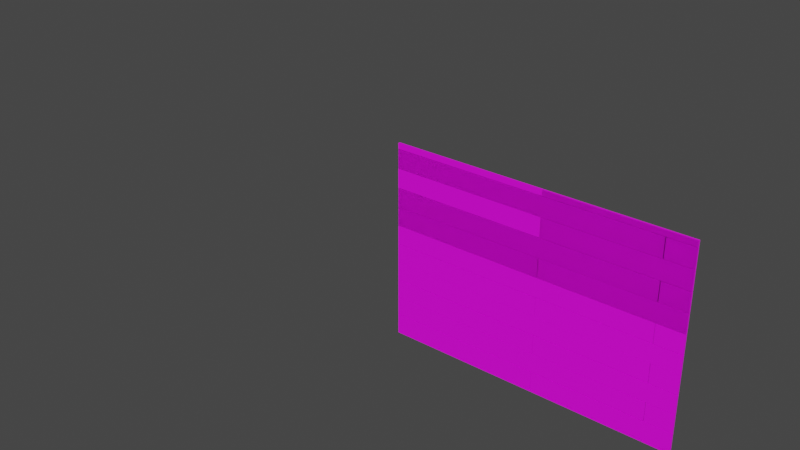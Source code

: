 # Source: Wall_Segment.blend  (saved by Blender 2.81.16; exported with 4.5.12 LTS)
import bpy
from mathutils import Matrix  # noqa: F401  (used for matrix-valued properties, if any)

bpy.ops.wm.read_factory_settings(use_empty=True)
scene = bpy.context.scene
scene.name = 'Scene'

# ---- collections
col_collection = bpy.data.collections.new('Collection'); scene.collection.children.link(col_collection)

# ---- images (referenced by path relative to the original .blend; pixels are not part of the script)
import os
ASSET_DIR = os.environ.get("B2B_ASSET_DIR", "")  # directory of the original .blend (textures are referenced by path, not embedded)
HERE = os.path.dirname(os.path.abspath(__file__))  # packed textures are extracted next to this script under _unpacked/

def load_image(name, relpath, width, height, colorspace="sRGB"):
    """Load a texture the original file referenced (path relative to the .blend, or extracted next to this script)."""
    p = next((c for c in (os.path.join(HERE, relpath), os.path.join(ASSET_DIR, relpath)) if relpath and os.path.exists(c)), "")
    if p:
        img = bpy.data.images.load(p, check_existing=True)
        img.name = name
    else:  # same state as the original file: an image datablock whose file is absent (Cycles renders it pink)
        img = bpy.data.images.new(name, width, height)
        img.source = "FILE"
        img.filepath = "//" + (relpath or name)
    img.colorspace_settings.name = colorspace
    return img
img_t_wood03_psd_001 = load_image('T_Wood03.psd.001', 'T_Wood03.psd', 1024, 1024, 'sRGB')

# ---- materials (node trees are filled in below, after node groups)
mat_material_002 = bpy.data.materials.new('Material.002')
mat_material_002.use_transparent_shadow = False

# ---- material node trees
mat_material_002.use_nodes = True; mat_material_002.node_tree.nodes.clear()
_N = mat_material_002.node_tree.nodes; _L = mat_material_002.node_tree.links
n0 = _N.new('ShaderNodeOutputMaterial'); n0.name = 'Material Output'; n0.location = (300, 300)
n1 = _N.new('ShaderNodeBsdfPrincipled'); n1.name = 'Principled BSDF'; n1.location = (10, 300)
n1.distribution = 'GGX'
n1.subsurface_method = 'BURLEY'
n1.inputs[3].default_value = 1.45
n1.inputs[27].default_value = (0.0, 0.0, 0.0, 1.0)
n1.inputs[28].default_value = 1.0
n2 = _N.new('ShaderNodeTexImage'); n2.name = 'Image Texture'; n2.location = (-370, 220)
n2.image = img_t_wood03_psd_001
_L.new(n1.outputs[0], n0.inputs[0])
_L.new(n2.outputs[0], n1.inputs[0])
n0.is_active_output = True

# ---- world
world_world = bpy.data.worlds.new('World'); scene.world = world_world
world_world.use_nodes = True; world_world.node_tree.nodes.clear()
_N = world_world.node_tree.nodes; _L = world_world.node_tree.links
n0 = _N.new('ShaderNodeOutputWorld'); n0.name = 'World Output'; n0.location = (300, 300)
n1 = _N.new('ShaderNodeBackground'); n1.name = 'Background'; n1.location = (10, 300)
n1.inputs[0].default_value = (0.05088, 0.05088, 0.05088, 1.0)
_L.new(n1.outputs[0], n0.inputs[0])
n0.is_active_output = True
world_world.color = (0.05088, 0.05088, 0.05088)
world_world.use_sun_shadow = False
world_world.sun_shadow_jitter_overblur = 0.0

# ---- meshes
me_cube_000 = bpy.data.meshes.new('Cube.000')
me_cube_000.from_pydata([(-0.5757, -1.521, -25.54), (-0.5757, -3.68, -25.54), (-0.5757, -1.575, -25.54), (-0.5757, -3.751, -25.54), (2.495, -5.911, -23.54), (2.495, -5.856, -23.54), (2.495, -8.016, -25.54), (2.495, -8.086, -25.54), (1.033, -7.909, -1.0), (1.033, -7.909, 1.0), (1.036, -7.909, -1.0), (1.036, -7.909, 1.0), (2.171, -7.842, -1.0), (2.171, -7.842, 1.0), (2.171, -5.842, -1.0), (2.171, -5.842, 1.0), (1.033, -5.79, -1.0), (1.033, -5.79, 1.0), (1.033, -3.79, -1.0), (1.033, -3.79, 1.0), (1.036, -5.79, -1.0), (1.036, -5.79, 1.0), (1.036, -3.79, -1.0), (1.036, -3.79, 1.0), (2.177, -7.842, -1.0), (2.177, -7.842, 1.0), (2.177, -5.842, -1.0), (2.177, -5.842, 1.0), (2.171, -3.723, -1.0), (2.171, -3.723, 1.0), (2.171, -1.723, -1.0), (2.171, -1.723, 1.0), (1.033, -1.671, -1.0), (1.033, -1.671, 1.0), (1.033, 0.3286, -1.0), (1.033, 0.3286, 1.0), (1.036, -1.671, -1.0), (1.036, -1.671, 1.0), (1.036, 0.3286, -1.0), (1.036, 0.3286, 1.0), (-3.308, -1.723, 1.0), (2.177, -3.723, -1.0), (2.177, -3.723, 1.0), (2.177, -1.723, -1.0), (2.177, -1.723, 1.0), (-3.308, -14.05, 1.0), (1.036, -7.909, -1.0), (1.036, -7.909, 1.0), (2.177, -7.842, -1.0), (2.177, -7.842, 1.0), (2.177, -5.842, -1.0), (2.177, -5.842, 1.0), (1.036, -5.79, -1.0), (1.036, -5.79, 1.0), (1.036, -3.79, -1.0), (1.036, -3.79, 1.0), (2.171, -7.842, -1.0), (2.171, -7.842, 1.0), (2.171, -5.842, -1.0), (2.171, -5.842, 1.0), (2.177, -3.723, -1.0), (2.177, -3.723, 1.0), (2.177, -1.723, -1.0), (2.177, -1.723, 1.0), (1.036, -1.671, -1.0), (1.036, -1.671, 1.0), (1.036, 0.3286, -1.0), (1.036, 0.3286, 1.0), (1.033, -1.671, -1.0), (1.033, -1.671, 1.0), (1.033, 0.3286, -1.0), (1.033, 0.3286, 1.0), (2.171, -3.723, -1.0), (2.171, -3.723, 1.0), (2.171, -1.723, -1.0), (2.171, -1.723, 1.0), (1.033, 10.61, -1.0), (1.033, 10.61, 1.0), (1.033, 12.61, -1.0), (1.033, 12.61, 1.0), (1.033, 6.525, -1.0), (1.033, 6.525, 1.0), (1.033, 8.525, -1.0), (1.033, 8.525, 1.0), (1.033, 2.45, -1.0), (1.033, 2.45, 1.0), (1.033, 4.45, -1.0), (1.033, 4.45, 1.0), (2.177, 0.3984, -1.0), (2.177, 0.3984, 1.0), (2.177, 2.398, -1.0), (2.177, 2.398, 1.0), (1.036, 2.45, -1.0), (1.036, 2.45, 1.0), (1.036, 4.45, -1.0), (1.036, 4.45, 1.0), (2.171, 0.3984, -1.0), (2.171, 0.3984, 1.0), (2.171, 2.398, -1.0), (2.171, 2.398, 1.0), (2.171, 4.473, -1.0), (2.171, 4.473, 1.0), (2.171, 6.473, -1.0), (2.171, 6.473, 1.0), (1.036, 6.525, -1.0), (1.036, 6.525, 1.0), (1.036, 8.525, -1.0), (1.036, 8.525, 1.0), (2.177, 4.473, -1.0), (2.177, 4.473, 1.0), (2.177, 6.473, -1.0), (2.177, 6.473, 1.0), (2.171, 12.68, -1.0), (2.171, 12.68, 1.0), (2.177, 12.68, -1.0), (2.177, 12.68, 1.0), (2.177, 8.562, -1.0), (2.177, 8.562, 1.0), (2.177, 10.56, -1.0), (2.177, 10.56, 1.0), (1.036, 10.61, -1.0), (1.036, 10.61, 1.0), (1.036, 12.61, -1.0), (1.036, 12.61, 1.0), (2.171, 8.562, -1.0), (2.171, 8.562, 1.0), (2.171, 10.56, -1.0), (2.171, 10.56, 1.0), (-0.5255, -8.489, 1.0), (-0.5255, -8.489, -1.0), (2.445, -1.671, -1.0), (2.445, -1.671, 1.0), (2.445, -3.723, 1.0), (2.445, -1.723, 1.0), (2.445, -1.671, 1.0), (2.445, -1.671, -1.0), (2.445, -3.723, -1.0), (2.445, -1.723, 1.0), (2.445, -1.723, -1.0), (2.445, -1.723, -1.0), (2.445, -3.723, -1.0), (2.445, -3.723, 1.0), (2.445, -3.79, 1.0), (2.445, -3.79, -1.0), (2.445, -5.79, -1.0), (2.445, -7.842, -1.0), (2.445, -5.842, -1.0), (2.445, -5.842, 1.0), (2.445, -5.842, -1.0), (2.445, -3.79, -1.0), (2.445, -5.79, -1.0), (2.445, -5.79, 1.0), (2.445, -3.79, 1.0), (2.445, -5.79, 1.0), (2.445, -7.842, 1.0), (2.445, -7.842, 1.0), (2.445, -7.842, -1.0), (2.445, -5.842, 1.0), (2.445, -7.909, 1.0), (2.445, -7.909, -1.0), (2.445, -7.909, -1.0), (2.445, -8.489, -1.0), (2.445, -7.909, 1.0), (2.445, -8.489, 1.0), (2.445, -8.489, -1.0), (2.445, -8.489, 1.0), (1.036, -8.489, 1.0), (1.036, -8.489, -1.0), (1.036, -8.489, 1.0), (1.036, -8.489, -1.0), (1.033, -8.489, 1.0), (1.033, -8.489, -1.0), (-0.5255, -1.671, -1.0), (-0.5255, -1.671, 1.0), (-0.5255, -1.671, -1.0), (-0.5255, -1.671, 1.0), (-0.5255, -1.723, -1.0), (-0.5255, -3.723, -1.0), (-0.5255, -3.723, -1.0), (-0.5255, -3.723, 1.0), (-0.5255, -1.723, -1.0), (-0.5255, -1.723, 1.0), (-0.5255, -3.723, 1.0), (-0.5255, -1.723, 1.0), (-0.5255, -3.79, 1.0), (-0.5255, -3.79, -1.0), (-0.5255, -5.79, -1.0), (-0.5255, -5.79, 1.0), (-0.5255, -7.842, -1.0), (-0.5255, -7.842, 1.0), (-0.5255, -7.842, 1.0), (-0.5255, -5.842, -1.0), (-0.5255, -5.842, 1.0), (-0.5255, -5.842, 1.0), (-0.5255, -5.842, -1.0), (-0.5255, -7.842, -1.0), (-0.5255, -7.909, 1.0), (-0.5255, -7.909, -1.0), (2.171, 12.84, -1.0), (2.171, 12.84, 1.0), (2.445, 12.84, 1.0), (2.177, 12.84, 1.0), (2.177, 12.84, -1.0), (2.445, 12.84, -1.0), (-0.5255, 12.84, -1.0), (-0.5255, 12.68, -1.0), (-0.5255, 12.84, 1.0), (-0.5255, 12.68, 1.0), (-0.5255, 10.61, -1.0), (-0.5255, 10.61, 1.0), (-0.5255, 12.61, -1.0), (-0.5255, 12.61, 1.0), (-0.5255, 8.562, -1.0), (-0.5255, 10.56, 1.0), (-0.5255, 10.56, -1.0), (-0.5255, 8.562, 1.0), (-0.5255, 8.525, 1.0), (-0.5255, 6.525, 1.0), (-0.5255, 8.525, -1.0), (-0.5255, 6.525, -1.0), (-0.5255, 6.473, -1.0), (-0.5255, 6.473, 1.0), (-0.5255, 4.473, 1.0), (-0.5255, 4.473, -1.0), (-0.5255, 4.45, 1.0), (-0.5255, 2.45, -1.0), (-0.5255, 2.45, 1.0), (-0.5255, 0.3984, 1.0), (-0.5255, 2.398, -1.0), (-0.5255, 2.398, 1.0), (-0.5255, 0.3984, -1.0), (-0.5255, 4.45, -1.0), (-0.5255, 0.3286, -1.0), (-0.5255, 0.3286, 1.0), (-0.5255, 0.3286, -1.0), (-0.5255, 0.3286, 1.0), (2.445, 12.68, 1.0), (2.445, 12.68, -1.0), (2.445, 12.61, -1.0), (2.445, 12.61, 1.0), (2.445, 10.61, 1.0), (2.445, 10.61, -1.0), (2.445, 8.562, 1.0), (2.445, 8.562, -1.0), (2.445, 10.56, 1.0), (2.445, 10.56, -1.0), (2.445, 8.525, 1.0), (2.445, 8.525, -1.0), (2.445, 6.525, -1.0), (2.445, 6.525, 1.0), (2.445, 6.473, -1.0), (2.445, 4.473, 1.0), (2.445, 6.473, 1.0), (2.445, 4.473, -1.0), (2.445, 4.45, 1.0), (2.445, 4.45, -1.0), (2.445, 2.45, 1.0), (2.445, 2.398, -1.0), (2.445, 2.398, 1.0), (2.445, 0.3984, 1.0), (2.445, 0.3984, -1.0), (2.445, 2.45, -1.0), (2.445, 0.3286, 1.0), (2.445, 0.3286, -1.0), (2.445, 0.3286, -1.0), (2.445, 0.3286, 1.0), (1.036, -8.489, 1.0), (2.445, -8.489, 1.0), (2.445, -8.489, -1.0), (1.036, -8.489, -1.0), (2.445, -8.489, 1.0), (1.036, -8.489, 1.0), (2.445, -8.489, -1.0), (1.036, -8.489, -1.0)], [(4, 5), (6, 7), (3, 1), (2, 0), (183, 175), (177, 185), (148, 144), (146, 144), (143, 140), (149, 140), (139, 135), (134, 133), (264, 260)], [(8, 9, 170, 171), (9, 196, 128, 170), (10, 11, 162, 160), (10, 160, 161, 167), (14, 15, 13, 12), (12, 13, 190, 188), (15, 192, 190, 13), (18, 19, 17, 16), (16, 17, 187, 186), (19, 184, 187, 17), (20, 21, 23, 22), (22, 23, 142, 143), (22, 143, 150, 20), (24, 25, 27, 26), (26, 27, 157, 146), (26, 146, 145, 24), (30, 31, 29, 28), (28, 29, 182, 178), (31, 181, 182, 29), (34, 35, 33, 32), (32, 33, 175, 172), (35, 235, 175, 33), (36, 37, 39, 38), (38, 39, 265, 264), (38, 264, 130, 36), (41, 42, 44, 43), (43, 44, 133, 139), (43, 139, 140, 41), (46, 47, 158, 159), (46, 159, 164, 169), (48, 49, 51, 50), (50, 51, 147, 148), (50, 148, 156, 48), (52, 53, 55, 54), (54, 55, 152, 149), (54, 149, 144, 52), (58, 59, 57, 56), (56, 57, 189, 195), (59, 193, 189, 57), (60, 61, 63, 62), (62, 63, 137, 138), (62, 138, 136, 60), (64, 65, 67, 66), (66, 67, 262, 263), (66, 263, 135, 64), (70, 71, 69, 68), (68, 69, 173, 174), (71, 233, 173, 69), (74, 75, 73, 72), (72, 73, 179, 177), (75, 183, 179, 73), (78, 79, 77, 76), (76, 77, 209, 208), (79, 211, 209, 77), (82, 83, 81, 80), (80, 81, 217, 219), (83, 216, 217, 81), (86, 87, 85, 84), (84, 85, 226, 225), (87, 224, 226, 85), (88, 89, 91, 90), (90, 91, 258, 257), (90, 257, 260, 88), (92, 93, 95, 94), (94, 95, 254, 255), (94, 255, 261, 92), (98, 99, 97, 96), (96, 97, 227, 230), (99, 229, 227, 97), (102, 103, 101, 100), (100, 101, 222, 223), (103, 221, 222, 101), (104, 105, 107, 106), (106, 107, 246, 247), (106, 247, 248, 104), (108, 109, 111, 110), (110, 111, 252, 250), (110, 250, 253, 108), (112, 113, 207, 205), (114, 115, 201, 202), (116, 117, 119, 118), (118, 119, 244, 245), (118, 245, 243, 116), (120, 121, 123, 122), (122, 123, 239, 238), (122, 238, 241, 120), (126, 127, 125, 124), (124, 125, 215, 212), (127, 213, 215, 125), (130, 134, 37, 36), (169, 166, 47, 46), (151, 142, 23, 21), (261, 256, 93, 92), (230, 228, 98, 96), (249, 246, 107, 105), (166, 165, 158, 47), (204, 206, 199, 198), (200, 203, 202, 201), (186, 185, 18, 16), (198, 199, 113, 112), (243, 242, 117, 116), (259, 258, 91, 89), (177, 176, 74, 72), (156, 154, 49, 48), (241, 240, 121, 120), (214, 213, 127, 126), (155, 157, 27, 25), (171, 129, 197, 8), (132, 133, 44, 42), (251, 252, 111, 109), (237, 236, 115, 114), (153, 152, 55, 53), (219, 218, 82, 80), (140, 132, 42, 41), (218, 216, 83, 82), (232, 235, 35, 34), (242, 244, 119, 117), (253, 251, 109, 108), (199, 206, 207, 113), (231, 224, 87, 86), (260, 259, 89, 88), (248, 249, 105, 104), (180, 181, 31, 30), (191, 192, 15, 14), (197, 196, 9, 8), (141, 137, 63, 61), (129, 128, 196, 197), (206, 204, 205, 207), (211, 210, 208, 209), (214, 212, 215, 213), (218, 219, 217, 216), (221, 220, 223, 222), (231, 225, 226, 224), (229, 228, 230, 227), (232, 172, 175, 235), (234, 174, 173, 233), (180, 178, 182, 181), (184, 185, 186, 187), (193, 194, 195, 189), (191, 188, 190, 192), (168, 163, 162, 11), (194, 193, 59, 58), (223, 220, 102, 100), (134, 265, 39, 37), (174, 234, 70, 68), (167, 168, 11, 10), (228, 229, 99, 98), (234, 233, 71, 70), (210, 211, 79, 78), (256, 254, 95, 93), (195, 194, 58, 56), (208, 210, 78, 76), (185, 184, 19, 18), (205, 204, 198, 112), (172, 232, 34, 32), (165, 166, 266, 267), (128, 129, 171, 170), (145, 155, 25, 24), (136, 141, 61, 60), (154, 147, 51, 49), (144, 153, 53, 52), (135, 131, 65, 64), (220, 221, 103, 102), (212, 214, 126, 124), (202, 203, 237, 114), (225, 231, 86, 84), (178, 180, 30, 28), (240, 239, 123, 121), (131, 262, 67, 65), (188, 191, 14, 12), (203, 200, 236, 237), (155, 145, 146, 157), (151, 150, 143, 142), (141, 136, 138, 137), (135, 263, 262, 131), (260, 257, 258, 259), (261, 255, 254, 256), (253, 250, 252, 251), (248, 247, 246, 249), (243, 245, 244, 242), (241, 238, 239, 240), (176, 183, 75, 74), (236, 200, 201, 115), (150, 151, 21, 20), (164, 161, 268, 272), (167, 168, 271, 269), (169, 164, 272, 273), (161, 167, 269, 268), (163, 165, 267, 270), (166, 169, 273, 266), (168, 163, 270, 271), (273, 272, 270, 271), (158, 165, 164, 159)])
_uv = me_cube_000.uv_layers.new(name='UVMap')
_uv.uv.foreach_set('vector', [0.5856, 0.3684, 0.5536, 0.3684, 0.5536, 0.3652, 0.5856, 0.3652, 0.9059, 0.5917, 0.8809, 0.5917, 0.8809, 0.5885, 0.9059, 0.5885, 0.6817, 0.5917, 0.6817, 0.5805, 0.7043, 0.5805, 0.7043, 0.5917, 0.9059, 0.5024, 0.8833, 0.5024, 0.8833, 0.4991, 0.9059, 0.4991, 0.7458, 0.547, 0.7137, 0.547, 0.7137, 0.5359, 0.7458, 0.5359, 0.3615, 0.3728, 0.3935, 0.3728, 0.3935, 0.3879, 0.3615, 0.3879, 0.4896, 0.4219, 0.4896, 0.4068, 0.5216, 0.4068, 0.5216, 0.4219, 0.7137, 0.3573, 0.6817, 0.3573, 0.6817, 0.3461, 0.7137, 0.3461, 0.7137, 0.5805, 0.7137, 0.5694, 0.7387, 0.5694, 0.7387, 0.5805, 0.8418, 0.547, 0.8169, 0.547, 0.8169, 0.5359, 0.8418, 0.5359, 0.8098, 0.4019, 0.7778, 0.4019, 0.7778, 0.3907, 0.8098, 0.3907, 0.5856, 0.5044, 0.5856, 0.5156, 0.5631, 0.5156, 0.5631, 0.5044, 0.8739, 0.4131, 0.8964, 0.4131, 0.8964, 0.4242, 0.8739, 0.4242, 0.8098, 0.4354, 0.7778, 0.4354, 0.7778, 0.4242, 0.8098, 0.4242, 0.9725, 0.3126, 0.9725, 0.3238, 0.9682, 0.3238, 0.9682, 0.3126, 0.9725, 0.2992, 0.9768, 0.2992, 0.9767, 0.3104, 0.9725, 0.3104, 0.5856, 0.4131, 0.6177, 0.4131, 0.6177, 0.4242, 0.5856, 0.4242, 0.2013, 0.3238, 0.2334, 0.3238, 0.2334, 0.3388, 0.2013, 0.3388, 0.4896, 0.3728, 0.4896, 0.3578, 0.5216, 0.3578, 0.5216, 0.3728, 0.5856, 0.3216, 0.5536, 0.3216, 0.5536, 0.3104, 0.5856, 0.3104, 0.3935, 0.5156, 0.3935, 0.5044, 0.4184, 0.5044, 0.4184, 0.5156, 0.8418, 0.3684, 0.8169, 0.3684, 0.8169, 0.3573, 0.8418, 0.3573, 0.6177, 0.3573, 0.5856, 0.3573, 0.5856, 0.3461, 0.6177, 0.3461, 0.2334, 0.5044, 0.2334, 0.4933, 0.2559, 0.4933, 0.2559, 0.5044, 0.2013, 0.5937, 0.2239, 0.5937, 0.2239, 0.6049, 0.2013, 0.6049, 0.2013, 0.5066, 0.1693, 0.5066, 0.1693, 0.4955, 0.2013, 0.4955, 0.9379, 0.4019, 0.9379, 0.3907, 0.9422, 0.3907, 0.9422, 0.4019, 0.9725, 0.4912, 0.9682, 0.4912, 0.9682, 0.4801, 0.9725, 0.4801, 0.6177, 0.5917, 0.6177, 0.5805, 0.6402, 0.5805, 0.6402, 0.5917, 0.5536, 0.6161, 0.531, 0.6161, 0.531, 0.6128, 0.5536, 0.6128, 0.1373, 0.5736, 0.1052, 0.5736, 0.1052, 0.5624, 0.1373, 0.5624, 0.9725, 0.2992, 0.9725, 0.3104, 0.9682, 0.3104, 0.9682, 0.2992, 0.9725, 0.4131, 0.9768, 0.4131, 0.9768, 0.4242, 0.9725, 0.4242, 0.5216, 0.5714, 0.4896, 0.5714, 0.4896, 0.5602, 0.5216, 0.5602, 0.5536, 0.5044, 0.5536, 0.5156, 0.531, 0.5156, 0.531, 0.5044, 0.7137, 0.6029, 0.7363, 0.6029, 0.7363, 0.614, 0.7137, 0.614, 0.7458, 0.4019, 0.7137, 0.4019, 0.7137, 0.3907, 0.7458, 0.3907, 0.2654, 0.3973, 0.2974, 0.3973, 0.2974, 0.4124, 0.2654, 0.4124, 0.4896, 0.4464, 0.4896, 0.4314, 0.5216, 0.4314, 0.5216, 0.4464, 0.6177, 0.4933, 0.5856, 0.4933, 0.5856, 0.4821, 0.6177, 0.4821, 0.9379, 0.3796, 0.9379, 0.3684, 0.9422, 0.3684, 0.9422, 0.3796, 0.9725, 0.4354, 0.9682, 0.4354, 0.9682, 0.4242, 0.9725, 0.4242, 0.3935, 0.5044, 0.3615, 0.5044, 0.3615, 0.4933, 0.3935, 0.4933, 0.5536, 0.4933, 0.5536, 0.4821, 0.5762, 0.4821, 0.5762, 0.4933, 0.6497, 0.6029, 0.6722, 0.6029, 0.6722, 0.614, 0.6497, 0.614, 0.5856, 0.3461, 0.5536, 0.3461, 0.5536, 0.3349, 0.5856, 0.3349, 0.4896, 0.5156, 0.4896, 0.5044, 0.5145, 0.5044, 0.5145, 0.5156, 0.8098, 0.3796, 0.7848, 0.3796, 0.7848, 0.3684, 0.8098, 0.3684, 0.1052, 0.4955, 0.1373, 0.4955, 0.1373, 0.5066, 0.1052, 0.5066, 0.2334, 0.2992, 0.2654, 0.2992, 0.2654, 0.3143, 0.2334, 0.3143, 0.4896, 0.3973, 0.4896, 0.3823, 0.5216, 0.3823, 0.5216, 0.3973, 0.2334, 0.4821, 0.2013, 0.4821, 0.2013, 0.4709, 0.2334, 0.4709, 0.5536, 0.3104, 0.5536, 0.2992, 0.5786, 0.2992, 0.5786, 0.3104, 0.5536, 0.5714, 0.5286, 0.5714, 0.5286, 0.5602, 0.5536, 0.5602, 0.3935, 0.5491, 0.3615, 0.5491, 0.3615, 0.5379, 0.3935, 0.5379, 0.3294, 0.4933, 0.3294, 0.4821, 0.3544, 0.4821, 0.3544, 0.4933, 0.7137, 0.614, 0.6888, 0.614, 0.6888, 0.6029, 0.7137, 0.6029, 0.8418, 0.6252, 0.8098, 0.6252, 0.8098, 0.614, 0.8418, 0.614, 0.2974, 0.4933, 0.2974, 0.4821, 0.3224, 0.4821, 0.3224, 0.4933, 0.8739, 0.614, 0.8489, 0.614, 0.8489, 0.6029, 0.8739, 0.6029, 0.4575, 0.5826, 0.4255, 0.5826, 0.4255, 0.5714, 0.4575, 0.5714, 0.9379, 0.3907, 0.9379, 0.3796, 0.9422, 0.3796, 0.9422, 0.3907, 0.3888, 0.6384, 0.3845, 0.6384, 0.3845, 0.6272, 0.3888, 0.6272, 0.9059, 0.6252, 0.8739, 0.6252, 0.8739, 0.614, 0.9059, 0.614, 0.7137, 0.547, 0.7137, 0.5582, 0.6912, 0.5582, 0.6912, 0.547, 0.4575, 0.5826, 0.4801, 0.5826, 0.4801, 0.5937, 0.4575, 0.5937, 0.7137, 0.547, 0.6817, 0.547, 0.6817, 0.5359, 0.7137, 0.5359, 0.2013, 0.2992, 0.2334, 0.2992, 0.2334, 0.3143, 0.2013, 0.3143, 0.5216, 0.3483, 0.5216, 0.3332, 0.5536, 0.3332, 0.5536, 0.3483, 0.7458, 0.4242, 0.7778, 0.4242, 0.7778, 0.4354, 0.7458, 0.4354, 0.1052, 0.3238, 0.1373, 0.3238, 0.1373, 0.3388, 0.1052, 0.3388, 0.4896, 0.3238, 0.4896, 0.3087, 0.5216, 0.3087, 0.5216, 0.3238, 0.8418, 0.4019, 0.8098, 0.4019, 0.8098, 0.3907, 0.8418, 0.3907, 0.4255, 0.4821, 0.4255, 0.4709, 0.4481, 0.4709, 0.4481, 0.4821, 0.8739, 0.5024, 0.8964, 0.5024, 0.8964, 0.5135, 0.8739, 0.5135, 0.8418, 0.3104, 0.8098, 0.3104, 0.8098, 0.2992, 0.8418, 0.2992, 0.9552, 0.4131, 0.9552, 0.4019, 0.9595, 0.4019, 0.9595, 0.4131, 0.9725, 0.5694, 0.9682, 0.5694, 0.9682, 0.5582, 0.9725, 0.5582, 0.2013, 0.3973, 0.2334, 0.3973, 0.2334, 0.4124, 0.2013, 0.4124, 0.8098, 0.5024, 0.7778, 0.5024, 0.7778, 0.5015, 0.8098, 0.5015, 0.8098, 0.4689, 0.7778, 0.4689, 0.7778, 0.4577, 0.8098, 0.4577, 0.5439, 0.6272, 0.5439, 0.6161, 0.5482, 0.6161, 0.5482, 0.6272, 0.4748, 0.6384, 0.4705, 0.6384, 0.4705, 0.6272, 0.4748, 0.6272, 0.2974, 0.4933, 0.2654, 0.4933, 0.2654, 0.4821, 0.2974, 0.4821, 0.8418, 0.4577, 0.8418, 0.4466, 0.8644, 0.4466, 0.8644, 0.4577, 0.8739, 0.4019, 0.8964, 0.4019, 0.8964, 0.4131, 0.8739, 0.4131, 0.2013, 0.5401, 0.1693, 0.5401, 0.1693, 0.529, 0.2013, 0.529, 0.1052, 0.3483, 0.1373, 0.3483, 0.1373, 0.3633, 0.1052, 0.3633, 0.4896, 0.4709, 0.4896, 0.4559, 0.5216, 0.4559, 0.5216, 0.4709, 0.2748, 0.5044, 0.2748, 0.4933, 0.2974, 0.4933, 0.2974, 0.5044, 0.6177, 0.3136, 0.5856, 0.3136, 0.5856, 0.3104, 0.6177, 0.3104, 0.8003, 0.6029, 0.8003, 0.614, 0.7778, 0.614, 0.7778, 0.6029, 0.531, 0.4352, 0.531, 0.4241, 0.5536, 0.4241, 0.5536, 0.4352, 0.4255, 0.4314, 0.4575, 0.4314, 0.4575, 0.4464, 0.4255, 0.4464, 0.3069, 0.6161, 0.3069, 0.6049, 0.3294, 0.6049, 0.3294, 0.6161, 0.2654, 0.6017, 0.2879, 0.6017, 0.2879, 0.6049, 0.2654, 0.6049, 0.125, 0.75, 0.125, 0.75, 0.3519, 0.75, 0.3519, 0.75, 0.375, 0.75, 0.375, 0.75, 0.3524, 0.75, 0.3524, 0.75, 0.8988, 0.4466, 0.8988, 0.4577, 0.8739, 0.4577, 0.8739, 0.4466, 0.7137, 0.4698, 0.6817, 0.4698, 0.6817, 0.4689, 0.7137, 0.4689, 0.4705, 0.6272, 0.4705, 0.6161, 0.4748, 0.6161, 0.4748, 0.6272, 0.4104, 0.6272, 0.4104, 0.6384, 0.4061, 0.6384, 0.4061, 0.6272, 0.3935, 0.4559, 0.4255, 0.4559, 0.4255, 0.4709, 0.3935, 0.4709, 0.9509, 0.5805, 0.9509, 0.5694, 0.9552, 0.5694, 0.9552, 0.5805, 0.3389, 0.4821, 0.3389, 0.4709, 0.3615, 0.4709, 0.3615, 0.4821, 0.1373, 0.3143, 0.1052, 0.3143, 0.1052, 0.2992, 0.1373, 0.2992, 0.7429, 0.6252, 0.7429, 0.6364, 0.7386, 0.6364, 0.7386, 0.6252, 0.2654, 0.5747, 0.2404, 0.5747, 0.2404, 0.5714, 0.2654, 0.5714, 0.9768, 0.547, 0.9768, 0.5582, 0.9725, 0.5582, 0.9725, 0.547, 0.9768, 0.3126, 0.9768, 0.3238, 0.9725, 0.3238, 0.9725, 0.3126, 0.9509, 0.5582, 0.9509, 0.547, 0.9552, 0.547, 0.9552, 0.5582, 0.416, 0.5937, 0.416, 0.6049, 0.3935, 0.6049, 0.3935, 0.5937, 0.4966, 0.5937, 0.4966, 0.5826, 0.5216, 0.5826, 0.5216, 0.5937, 0.9509, 0.3461, 0.9509, 0.3349, 0.9552, 0.3349, 0.9552, 0.3461, 0.5536, 0.4439, 0.5216, 0.4439, 0.5216, 0.4352, 0.5536, 0.4352, 0.6177, 0.3771, 0.5856, 0.3771, 0.5856, 0.3684, 0.6177, 0.3684, 0.5309, 0.6272, 0.5309, 0.6384, 0.5266, 0.6384, 0.5266, 0.6272, 0.5051, 0.6272, 0.5051, 0.6161, 0.5093, 0.6161, 0.5093, 0.6272, 0.487, 0.4709, 0.487, 0.4559, 0.4896, 0.4559, 0.4896, 0.4709, 0.7458, 0.3771, 0.7137, 0.3771, 0.7137, 0.3684, 0.7458, 0.3684, 0.9509, 0.3684, 0.9509, 0.3573, 0.9552, 0.3573, 0.9552, 0.3684, 0.499, 0.4821, 0.499, 0.4709, 0.5216, 0.4709, 0.5216, 0.4821, 0.2013, 0.3633, 0.1693, 0.3633, 0.1693, 0.3483, 0.2013, 0.3483, 0.2334, 0.4369, 0.2013, 0.4369, 0.2013, 0.4219, 0.2334, 0.4219, 0.7458, 0.4888, 0.7137, 0.4888, 0.7137, 0.4801, 0.7458, 0.4801, 0.9768, 0.4019, 0.9768, 0.4131, 0.9725, 0.4131, 0.9725, 0.4019, 0.625, 0.0, 0.625, 0.0, 0.6182, 0.0, 0.6182, 0.0, 0.375, 0.0, 0.375, 0.0, 0.3768, 0.0, 0.3768, 0.0, 0.3776, 0.0, 0.3776, 0.0, 0.4011, 0.0, 0.4011, 0.0, 0.4017, 0.0, 0.4251, 0.0, 0.4251, 0.0, 0.4017, 0.0, 0.4256, 0.0, 0.449, 0.0, 0.449, 0.0, 0.4256, 0.0, 0.4496, 0.0, 0.4496, 0.0, 0.473, 0.0, 0.473, 0.0, 0.4733, 0.0, 0.4968, 0.0, 0.4968, 0.0, 0.4733, 0.0, 0.4974, 0.0, 0.4974, 0.0, 0.5208, 0.0, 0.5208, 0.0, 0.5216, 0.0, 0.5451, 0.0, 0.5451, 0.0, 0.5216, 0.0, 0.5216, 0.0, 0.5451, 0.0, 0.5451, 0.0, 0.5216, 0.0, 0.5457, 0.0, 0.5691, 0.0, 0.5691, 0.0, 0.5457, 0.0, 0.5699, 0.0, 0.5699, 0.0, 0.5934, 0.0, 0.5934, 0.0, 0.594, 0.0, 0.594, 0.0, 0.6174, 0.0, 0.6174, 0.0, 0.594, 0.0, 0.6174, 0.0, 0.6174, 0.0, 0.594, 0.0, 0.8739, 0.5996, 0.8964, 0.5996, 0.8964, 0.6029, 0.8739, 0.6029, 0.4575, 0.3388, 0.4255, 0.3388, 0.4255, 0.3238, 0.4575, 0.3238, 0.1373, 0.4615, 0.1052, 0.4615, 0.1052, 0.4464, 0.1373, 0.4464, 0.2559, 0.6049, 0.2559, 0.6161, 0.2334, 0.6161, 0.2334, 0.6049, 0.6247, 0.614, 0.6247, 0.6029, 0.6497, 0.6029, 0.6497, 0.614, 0.6177, 0.3828, 0.5856, 0.3828, 0.5856, 0.3796, 0.6177, 0.3796, 0.2654, 0.3388, 0.2334, 0.3388, 0.2334, 0.3238, 0.2654, 0.3238, 0.4896, 0.502, 0.4575, 0.502, 0.4575, 0.4933, 0.4896, 0.4933, 0.1373, 0.5488, 0.1052, 0.5488, 0.1052, 0.5401, 0.1373, 0.5401, 0.8513, 0.3349, 0.8513, 0.3238, 0.8739, 0.3238, 0.8739, 0.3349, 0.1693, 0.4559, 0.2013, 0.4559, 0.2013, 0.4709, 0.1693, 0.4709, 0.5607, 0.5714, 0.5607, 0.5602, 0.5856, 0.5602, 0.5856, 0.5714, 0.6177, 0.4776, 0.5856, 0.4776, 0.5856, 0.4689, 0.6177, 0.4689, 0.4575, 0.4314, 0.46, 0.4314, 0.46, 0.4464, 0.4575, 0.4464, 0.8809, 0.4019, 0.8809, 0.3907, 0.9059, 0.3907, 0.9059, 0.4019, 0.2879, 0.6017, 0.2654, 0.6017, 0.2654, 0.6017, 0.2879, 0.6017, 0.875, 0.75, 0.875, 0.75, 0.7438, 0.75, 0.7438, 0.75, 0.9682, 0.3349, 0.9682, 0.3238, 0.9725, 0.3238, 0.9725, 0.3349, 0.9509, 0.3573, 0.9509, 0.3461, 0.9552, 0.3461, 0.9552, 0.3573, 0.8638, 0.6252, 0.8638, 0.6364, 0.8595, 0.6364, 0.8595, 0.6252, 0.8193, 0.4689, 0.8193, 0.4577, 0.8418, 0.4577, 0.8418, 0.4689, 0.2108, 0.5044, 0.2108, 0.4933, 0.2334, 0.4933, 0.2334, 0.5044, 0.3615, 0.4124, 0.3294, 0.4124, 0.3294, 0.3973, 0.3615, 0.3973, 0.4896, 0.3332, 0.5216, 0.3332, 0.5216, 0.3483, 0.4896, 0.3483, 0.9458, 0.6355, 0.9501, 0.6355, 0.9501, 0.6364, 0.9458, 0.6364, 0.8809, 0.5359, 0.8809, 0.5247, 0.9059, 0.5247, 0.9059, 0.5359, 0.3294, 0.4559, 0.3615, 0.4559, 0.3615, 0.4709, 0.3294, 0.4709, 0.8964, 0.3349, 0.8964, 0.3461, 0.8739, 0.3461, 0.8739, 0.3349, 0.8964, 0.3461, 0.8964, 0.3573, 0.8739, 0.3573, 0.8739, 0.3461, 0.2654, 0.4559, 0.2974, 0.4559, 0.2974, 0.4709, 0.2654, 0.4709, 0.375, 0.75, 0.375, 0.75, 0.3768, 0.75, 0.3768, 0.75, 0.6174, 0.75, 0.6174, 0.75, 0.594, 0.75, 0.594, 0.75, 0.5934, 0.75, 0.5934, 0.75, 0.5699, 0.75, 0.5699, 0.75, 0.5691, 0.75, 0.5691, 0.75, 0.5457, 0.75, 0.5457, 0.75, 0.5451, 0.75, 0.5216, 0.75, 0.5216, 0.75, 0.5451, 0.75, 0.5208, 0.75, 0.4974, 0.75, 0.4974, 0.75, 0.5208, 0.75, 0.4968, 0.75, 0.4733, 0.75, 0.4733, 0.75, 0.4968, 0.75, 0.473, 0.75, 0.4496, 0.75, 0.4496, 0.75, 0.473, 0.75, 0.449, 0.75, 0.4256, 0.75, 0.4256, 0.75, 0.449, 0.75, 0.4251, 0.75, 0.4017, 0.75, 0.4017, 0.75, 0.4251, 0.75, 0.4011, 0.75, 0.3776, 0.75, 0.3776, 0.75, 0.4011, 0.75, 0.2334, 0.3633, 0.2013, 0.3633, 0.2013, 0.3483, 0.2334, 0.3483, 0.4964, 0.6272, 0.4964, 0.6281, 0.4921, 0.6281, 0.4921, 0.6272, 0.8193, 0.4131, 0.8193, 0.4019, 0.8418, 0.4019, 0.8418, 0.4131, 0.625, 0.75, 0.625, 0.75, 0.625, 0.75, 0.625, 0.75, 0.6177, 0.3828, 0.5856, 0.3828, 0.5856, 0.3828, 0.6177, 0.3828, 0.5536, 0.6128, 0.531, 0.6128, 0.531, 0.6128, 0.5536, 0.6128, 0.8833, 0.4991, 0.9059, 0.4991, 0.9059, 0.4991, 0.8833, 0.4991, 0.625, 0.75, 0.625, 0.75, 0.625, 0.75, 0.625, 0.75, 0.5856, 0.3136, 0.6177, 0.3136, 0.6177, 0.3136, 0.5856, 0.3136, 0.8739, 0.5996, 0.8964, 0.5996, 0.8964, 0.5996, 0.8739, 0.5996, 0.5536, 0.6128, 0.531, 0.6128, 0.8964, 0.5996, 0.8739, 0.5996, 0.2879, 0.6049, 0.2879, 0.6017, 0.531, 0.6128, 0.531, 0.6161])
me_cube_000.materials.append(mat_material_002)
me_cube_000.use_remesh_preserve_volume = False
me_cube_000.use_remesh_preserve_attributes = False
me_cube_000.use_mirror_vertex_groups = False
me_cube_000.update()

# ---- objects
ob_cube_000 = bpy.data.objects.new('Cube.000', me_cube_000)

# ---- transforms, parenting, visibility, modifiers, constraints
ob_cube_000.location = (0.2755, 0.1213, 18.91)
ob_cube_000.rotation_euler = (-1.571, -0.0, 0.0)
ob_cube_000.scale = (10.48, 1.0, 0.1108)
ob_cube_000.lineart.crease_threshold = 0.0

# ---- collection membership
col_collection.objects.link(ob_cube_000)

# ---- scene / render settings (as saved in the file)
scene.frame_start = 1; scene.frame_end = 250; scene.frame_set(1)
scene.render.engine = 'BLENDER_EEVEE_NEXT'
scene.cycles.use_denoising = False
scene.cycles.samples = 128
scene.cycles.sampling_pattern = 'TABULATED_SOBOL'
scene.cycles.use_adaptive_sampling = False
scene.cycles.use_light_tree = False
scene.view_settings.view_transform = 'Filmic'
bpy.context.view_layer.update()

# ---- added for rendering (the .blend has no active camera and no usable light): camera, sun
cam_auto = bpy.data.cameras.new('AutoCamera')
cam_auto.lens = 50.0
cam_auto.sensor_width = 36.0
cam_auto.clip_end = 1080.47
ob_auto_camera = bpy.data.objects.new('AutoCamera', cam_auto)
scene.collection.objects.link(ob_auto_camera)
ob_auto_camera.location = (57.583, -75.1173, 68.7633)
ob_auto_camera.rotation_euler = (1.09748, -7.21219e-08, 0.694738)
scene.camera = ob_auto_camera
light_auto_sun = bpy.data.lights.new('AutoSun', 'SUN')
light_auto_sun.energy = 3.0
light_auto_sun.angle = 0.0523599
ob_auto_sun = bpy.data.objects.new('AutoSun', light_auto_sun)
scene.collection.objects.link(ob_auto_sun)
ob_auto_sun.rotation_euler = (0.872665, 0.174533, 0.523599)
bpy.context.view_layer.update()
